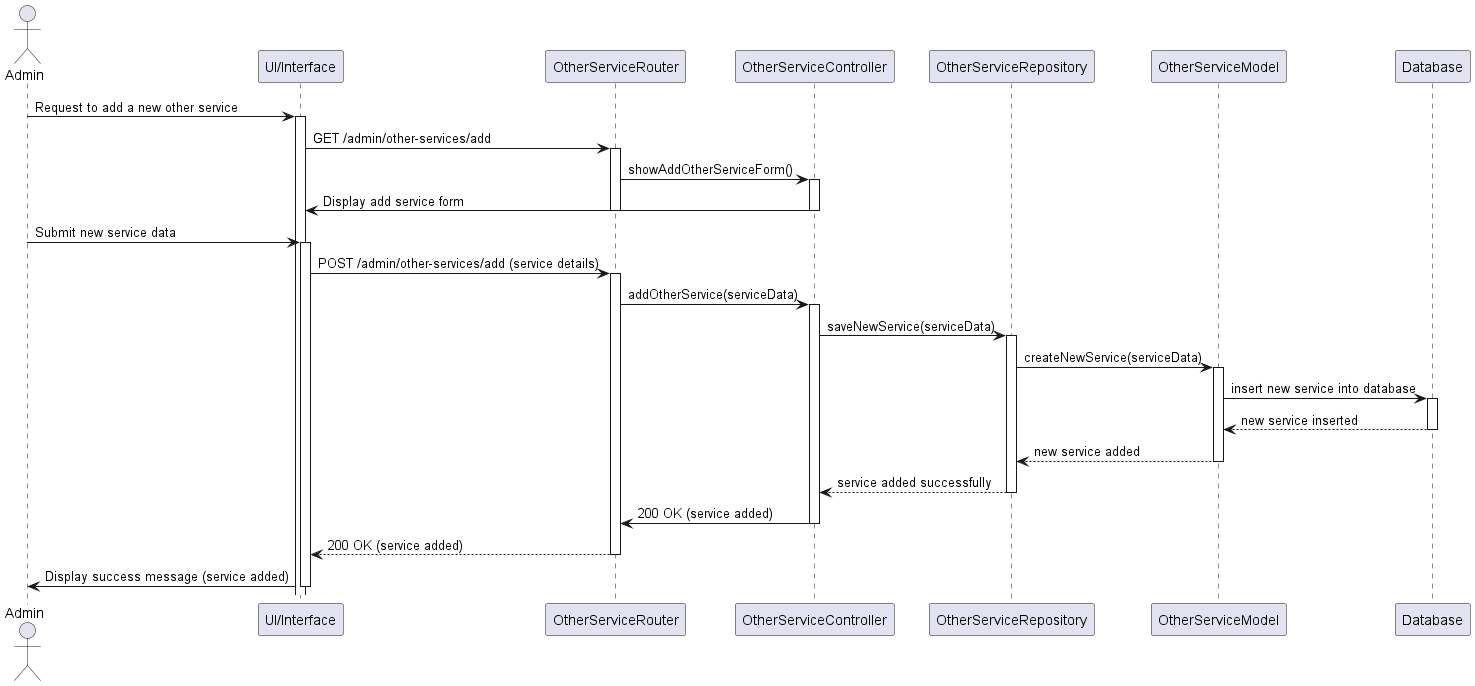

The diagram above was rendered by PlantUML. Its source (embedded in the PNG):
@startuml
actor Admin
participant "UI/Interface" as UI
participant "OtherServiceRouter" as Router
participant "OtherServiceController" as Controller
participant "OtherServiceRepository" as Repository
participant "OtherServiceModel" as OtherServiceModel
participant "Database" as DB

Admin -> UI: Request to add a new other service
activate UI
UI -> Router: GET /admin/other-services/add
activate Router
Router -> Controller: showAddOtherServiceForm()
activate Controller
Controller -> UI: Display add service form
deactivate Controller
deactivate Router

Admin -> UI: Submit new service data
activate UI
UI -> Router: POST /admin/other-services/add (service details)
activate Router
Router -> Controller: addOtherService(serviceData)
activate Controller
Controller -> Repository: saveNewService(serviceData)
activate Repository

Repository -> OtherServiceModel: createNewService(serviceData)
activate OtherServiceModel
OtherServiceModel -> DB: insert new service into database
activate DB
DB --> OtherServiceModel: new service inserted
deactivate DB
OtherServiceModel --> Repository: new service added
deactivate OtherServiceModel
Repository --> Controller: service added successfully
deactivate Repository

Controller -> Router: 200 OK (service added)
deactivate Controller
Router --> UI: 200 OK (service added)
deactivate Router
UI -> Admin: Display success message (service added)
deactivate UI
@enduml